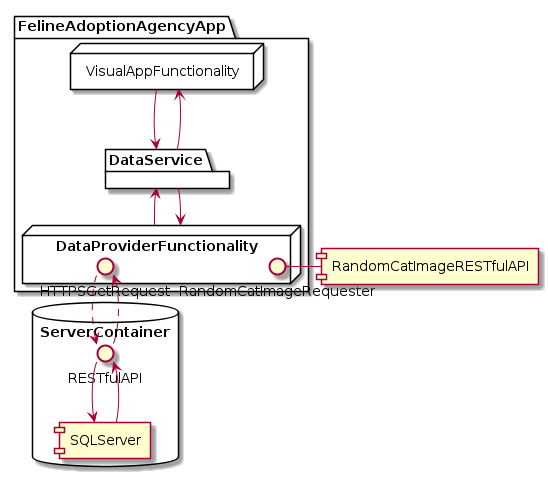

The diagram above was rendered by PlantUML. Its source (embedded in the PNG):
@startuml ComponentDiagram

database ServerContainer {
    RESTfulAPI --> [SQLServer]
    [SQLServer] --> RESTfulAPI
}

[RandomCatImageRESTfulAPI]
package FelineAdoptionAgencyApp {
    node VisualAppFunctionality {
    }
    node DataProviderFunctionality {
       HTTPSGetRequest ..> RESTfulAPI
       RESTfulAPI ..> HTTPSGetRequest
       RandomCatImageRequester - [RandomCatImageRESTfulAPI]
    }
    package DataService {

    }
}


VisualAppFunctionality --> DataService
DataService --> DataProviderFunctionality
DataProviderFunctionality --> DataService
DataService --> VisualAppFunctionality

@enduml